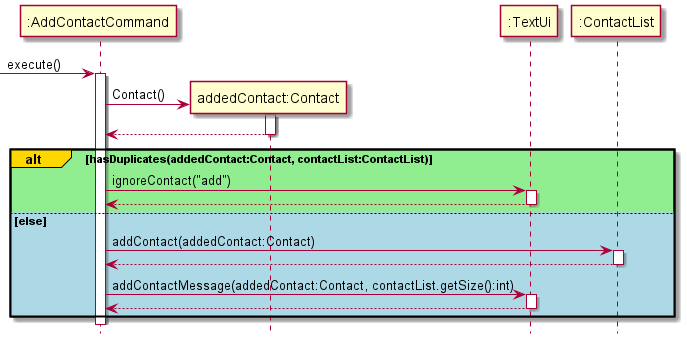

The diagram above was rendered by PlantUML. Its source (embedded in the PNG):
@startuml
hide footbox
'https://plantuml.com/sequence-diagram
-> ":AddContactCommand": execute()
activate ":AddContactCommand"

create "addedContact:Contact"
":AddContactCommand" -> "addedContact:Contact":Contact()
activate "addedContact:Contact"

"addedContact:Contact" --> ":AddContactCommand"
deactivate "addedContact:Contact"

alt#gold #lightgreen hasDuplicates(addedContact:Contact, contactList:ContactList)
    ":AddContactCommand" -> ":TextUi":ignoreContact("add")
    activate ":TextUi"
    ":TextUi" --> ":AddContactCommand"
    deactivate ":TextUi"

else #lightblue else
    ":AddContactCommand" -> ":ContactList":addContact(addedContact:Contact)
    activate ":ContactList"
    ":ContactList" --> ":AddContactCommand"
    deactivate ":ContactList"

    ":AddContactCommand" -> ":TextUi":addContactMessage(addedContact:Contact, contactList.getSize():int)
    activate ":TextUi"
    ":TextUi" --> ":AddContactCommand"
    deactivate ":TextUi"
end

@enduml